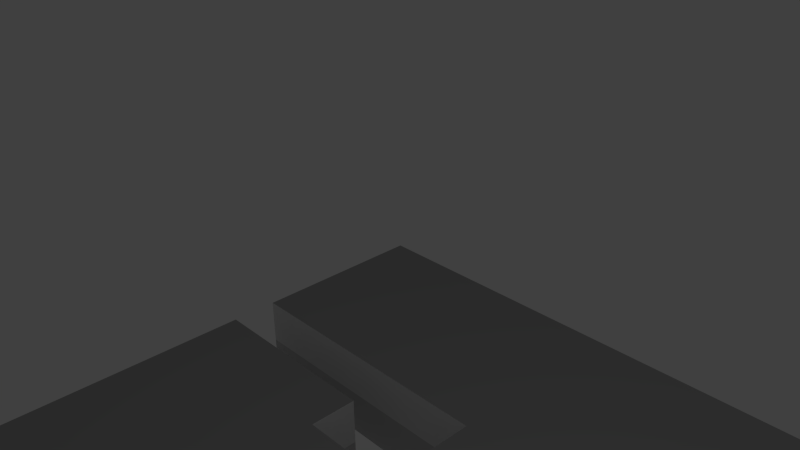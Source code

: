 # Source: lilyassetwork.blend  (saved by Blender 2.74.0; exported with 4.5.12 LTS)
import bpy
from mathutils import Matrix  # noqa: F401  (used for matrix-valued properties, if any)

bpy.ops.wm.read_factory_settings(use_empty=True)
scene = bpy.context.scene
scene.name = 'Scene'

# ---- collections
col_collection_1 = bpy.data.collections.new('Collection 1'); scene.collection.children.link(col_collection_1)

# ---- materials (node trees are filled in below, after node groups)
mat_testareamat0 = bpy.data.materials.new('testareamat0')
mat_testareamat0.alpha_threshold = 0.0
mat_testareamat0.use_transparent_shadow = False
mat_testareamat0.roughness = 0.5
mat_testareamat1 = bpy.data.materials.new('testareamat1')
mat_testareamat1.alpha_threshold = 0.0
mat_testareamat1.use_transparent_shadow = False
mat_testareamat1.diffuse_color = (0.6038, 0.6038, 0.6038, 1.0)
mat_testareamat1.roughness = 0.5
mat_testareamat2 = bpy.data.materials.new('testareamat2')
mat_testareamat2.alpha_threshold = 0.0
mat_testareamat2.use_transparent_shadow = False
mat_testareamat2.diffuse_color = (0.3844, 0.3844, 0.3844, 1.0)
mat_testareamat2.roughness = 0.5
mat_testareamat2.specular_intensity = 0.0

# ---- node groups
ng_auto_smooth = bpy.data.node_groups.new('Auto Smooth', 'GeometryNodeTree')
_s = ng_auto_smooth.interface.new_socket(name='Geometry', in_out='OUTPUT', socket_type='NodeSocketGeometry')
_s = ng_auto_smooth.interface.new_socket(name='Geometry', in_out='INPUT', socket_type='NodeSocketGeometry')
_s = ng_auto_smooth.interface.new_socket(name='Angle', in_out='INPUT', socket_type='NodeSocketFloat')
_s.subtype = 'ANGLE'
_s.min_value = 0.0
_s.max_value = 3.142
ng_auto_smooth.is_modifier = True
_N = ng_auto_smooth.nodes; _L = ng_auto_smooth.links
n0 = _N.new('NodeGroupOutput'); n0.name = 'Group Output'; n0.location = (480, -100)
n1 = _N.new('NodeGroupInput'); n1.name = 'Group Input'; n1.location = (-420, -300)
n2 = _N.new('NodeGroupInput'); n2.name = 'Group Input.001'; n2.location = (-60, -100)
n3 = _N.new('GeometryNodeSetShadeSmooth'); n3.name = 'Set Shade Smooth'; n3.location = (120, -100)
n3.domain = 'EDGE'
n4 = _N.new('GeometryNodeSetShadeSmooth'); n4.name = 'Set Shade Smooth.001'; n4.location = (300, -100)
n5 = _N.new('GeometryNodeInputMeshEdgeAngle'); n5.name = 'Edge Angle'; n5.location = (-420, -220)
n6 = _N.new('GeometryNodeInputEdgeSmooth'); n6.name = 'Is Edge Smooth'; n6.location = (-60, -160)
n7 = _N.new('GeometryNodeInputShadeSmooth'); n7.name = 'Is Face Smooth'; n7.location = (-240, -340)
n8 = _N.new('FunctionNodeBooleanMath'); n8.name = 'Boolean Math'; n8.location = (-60, -220)
n9 = _N.new('FunctionNodeCompare'); n9.name = 'Compare'; n9.location = (-240, -180)
n9.operation = 'LESS_EQUAL'
_L.new(n5.outputs[0], n9.inputs[0])
_L.new(n4.outputs[0], n0.inputs[0])
_L.new(n1.outputs[1], n9.inputs[1])
_L.new(n9.outputs[0], n8.inputs[0])
_L.new(n7.outputs[0], n8.inputs[1])
_L.new(n2.outputs[0], n3.inputs[0])
_L.new(n6.outputs[0], n3.inputs[1])
_L.new(n3.outputs[0], n4.inputs[0])
_L.new(n8.outputs[0], n3.inputs[2])
n0.is_active_output = True

# ---- material node trees

# ---- world
world_world = bpy.data.worlds.new('World'); scene.world = world_world
world_world.color = (0.05088, 0.05088, 0.05088)
world_world.use_sun_shadow = False
world_world.sun_shadow_jitter_overblur = 0.0
world_world.cycles.sampling_method = 'MANUAL'
world_world.cycles.sample_map_resolution = 256

# ---- cameras
cam_camera = bpy.data.cameras.new('Camera')
cam_camera.clip_end = 100.0
cam_camera.lens = 35.0
cam_camera.sensor_width = 32.0
cam_camera.sensor_height = 18.0
cam_camera.ortho_scale = 7.314
cam_camera.dof.focus_distance = 0.0
cam_camera.dof.aperture_fstop = 128.0

# ---- lights
light_lamp = bpy.data.lights.new('Lamp', 'POINT')
light_lamp.transmission_factor = 0.0
light_lamp.cutoff_distance = 30.0
light_lamp.energy = 100.0
light_lamp.shadow_buffer_clip_start = 1.001
light_lamp.shadow_soft_size = 0.1
light_lamp.shadow_maximum_resolution = 0.006
light_lamp.use_absolute_resolution = True
light_lamp.cycles.use_multiple_importance_sampling = False

# ---- meshes
me_testareamesh = bpy.data.meshes.new('testareamesh')
me_testareamesh.from_pydata([(-1.0, -7.0, -1.0), (-1.0, -7.0, 1.0), (-1.0, -5.0, -1.0), (-1.0, -5.0, 1.0), (1.0, -7.0, -1.0), (1.0, -7.0, 1.0), (1.0, -5.0, -1.0), (1.0, -5.0, 1.0), (-1.0, -1.0, -1.0), (-1.0, -1.0, 1.0), (1.0, -1.0, -1.0), (1.0, -1.0, 1.0), (-1.0, 1.0, -1.0), (-1.0, 1.0, 1.0), (1.0, 1.0, -1.0), (1.0, 1.0, 1.0), (-1.0, 3.0, -1.0), (-1.0, 3.0, 1.0), (1.0, 3.0, -1.0), (1.0, 3.0, 1.0), (3.0, -1.0, -1.0), (3.0, -1.0, 1.0), (3.0, 1.0, -1.0), (3.0, 1.0, 1.0), (-3.0, -1.0, -1.0), (-3.0, -1.0, 1.0), (-3.0, 1.0, -1.0), (-3.0, 1.0, 1.0), (6.997, -1.0, -1.0), (6.997, -1.0, 1.0), (6.997, 1.0, -1.0), (6.997, 1.0, 1.0), (-6.997, -1.0, -1.0), (-6.997, -1.0, 1.0), (-6.997, 1.0, -1.0), (-6.997, 1.0, 1.0), (3.0, 2.0, -1.0), (3.0, 2.0, 1.0), (-3.0, 2.0, -1.0), (-3.0, 2.0, 1.0), (6.997, 2.0, -1.0), (6.997, 2.0, 1.0), (-6.997, 2.0, -1.0), (-6.997, 2.0, 1.0), (3.0, -4.0, -1.0), (3.0, -4.0, 1.0), (-3.0, -4.0, -1.0), (-3.0, -4.0, 1.0), (6.997, -4.0, -1.0), (6.997, -4.0, 1.0), (-6.997, -4.0, -1.0), (-6.997, -4.0, 1.0), (-1.0, 7.0, -1.0), (-1.0, 7.0, 1.0), (1.0, 7.0, -1.0), (1.0, 7.0, 1.0), (-7.0, 3.0, 1.0), (-7.0, 3.0, -1.0), (7.0, 3.0, 1.0), (7.0, 3.0, -1.0), (-7.0, 7.0, 1.0), (-7.0, 7.0, -1.0), (7.0, 7.0, 1.0), (7.0, 7.0, -1.0), (-1.0, -7.0, 0.0), (-1.0, -5.0, 0.0), (1.0, -5.0, 0.0), (1.0, -7.0, 0.0), (-1.0, -1.0, 0.0), (1.0, -1.0, 0.0), (-1.0, 1.0, 0.0), (1.0, 1.0, 0.0), (-1.0, 3.0, 0.0), (1.0, 3.0, 0.0), (3.0, -1.0, 0.0), (3.0, 1.0, 0.0), (-3.0, -1.0, 0.0), (-3.0, 1.0, 0.0), (6.997, -1.0, 0.0), (6.997, 1.0, 0.0), (-6.997, -1.0, 0.0), (-6.997, 1.0, 0.0), (3.0, 2.0, 0.0), (-3.0, 2.0, 0.0), (6.997, 2.0, 0.0), (-6.997, 2.0, 0.0), (3.0, -4.0, 0.0), (-3.0, -4.0, 0.0), (6.997, -4.0, 0.0), (-6.997, -4.0, 0.0), (-1.0, 7.0, 0.0), (1.0, 7.0, 0.0), (-7.0, 3.0, 0.0), (7.0, 3.0, 0.0), (-7.0, 7.0, 0.0), (7.0, 7.0, 0.0)], [], [(64, 0, 2, 65), (6, 10, 8, 2), (66, 6, 4, 67), (67, 4, 0, 64), (0, 4, 6, 2), (5, 1, 3, 7), (10, 14, 12, 8), (66, 69, 10, 6), (3, 9, 11, 7), (65, 68, 9, 3), (14, 18, 16, 12), (15, 23, 21, 11), (9, 13, 15, 11), (9, 25, 27, 13), (18, 54, 52, 16), (71, 73, 18, 14), (13, 17, 19, 15), (70, 72, 17, 13), (26, 34, 32, 24), (10, 20, 22, 14), (71, 75, 23, 15), (69, 74, 20, 10), (25, 33, 35, 27), (12, 26, 24, 8), (70, 77, 26, 12), (68, 76, 25, 9), (78, 79, 30, 28), (80, 81, 35, 33), (23, 37, 41, 31), (29, 49, 45, 21), (23, 31, 29, 21), (20, 28, 30, 22), (30, 40, 36, 22), (20, 44, 48, 28), (83, 85, 42, 38), (82, 84, 41, 37), (26, 38, 42, 34), (35, 43, 39, 27), (81, 85, 43, 35), (79, 84, 40, 30), (77, 83, 38, 26), (75, 82, 37, 23), (87, 89, 51, 47), (86, 88, 48, 44), (32, 50, 46, 24), (25, 47, 51, 33), (80, 89, 50, 32), (78, 88, 49, 29), (76, 87, 47, 25), (74, 86, 44, 20), (90, 52, 54, 91), (55, 62, 58, 19), (17, 53, 55, 19), (17, 56, 60, 53), (93, 95, 63, 59), (92, 94, 60, 56), (52, 61, 57, 16), (18, 59, 63, 54), (91, 95, 62, 55), (90, 94, 61, 52), (73, 93, 59, 18), (72, 92, 56, 17), (16, 57, 92, 72), (19, 58, 93, 73), (53, 60, 94, 90), (54, 63, 95, 91), (57, 61, 94, 92), (58, 62, 95, 93), (53, 90, 91, 55), (21, 45, 86, 74), (24, 46, 87, 76), (28, 48, 88, 78), (33, 51, 89, 80), (45, 49, 88, 86), (46, 50, 89, 87), (22, 36, 82, 75), (27, 39, 83, 77), (31, 41, 84, 79), (34, 42, 85, 81), (36, 40, 84, 82), (39, 43, 85, 83), (32, 34, 81, 80), (29, 31, 79, 78), (8, 24, 76, 68), (13, 27, 77, 70), (11, 21, 74, 69), (14, 22, 75, 71), (12, 16, 72, 70), (15, 19, 73, 71), (2, 8, 68, 65), (7, 11, 69, 66), (5, 67, 64, 1), (7, 66, 67, 5), (1, 64, 65, 3)])
me_testareamesh.polygons.foreach_set('material_index', [1, 1, 1, 1, 1, 2, 1, 1, 2, 0, 1, 2, 2, 2, 1, 1, 2, 0, 1, 1, 0, 1, 2, 1, 1, 0, 1, 0, 2, 2, 2, 1, 1, 1, 1, 0, 1, 2, 0, 1, 1, 0, 0, 1, 1, 2, 1, 0, 0, 1, 1, 2, 2, 2, 1, 0, 1, 1, 0, 1, 1, 0, 1, 0, 0, 1, 1, 0, 0, 0, 1, 1, 0, 0, 1, 1, 0, 0, 1, 1, 0, 1, 0, 1, 0, 0, 1, 1, 0, 1, 0, 0, 0, 0])
me_testareamesh.materials.append(mat_testareamat0)
me_testareamesh.materials.append(mat_testareamat1)
me_testareamesh.materials.append(mat_testareamat2)
me_testareamesh.use_remesh_preserve_volume = False
me_testareamesh.use_remesh_preserve_attributes = False
me_testareamesh.use_mirror_vertex_groups = False
me_testareamesh.update()

# ---- objects
ob_testareaobj = bpy.data.objects.new('testareaobj', me_testareamesh)
ob_lamp = bpy.data.objects.new('Lamp', light_lamp)
ob_camera = bpy.data.objects.new('Camera', cam_camera)

# ---- transforms, parenting, visibility, modifiers, constraints
ob_testareaobj.location = (0.0, 0.0, -6.095)
ob_testareaobj.lineart.crease_threshold = 0.0
_m = ob_testareaobj.modifiers.new('Auto Smooth', 'NODES')
_m.node_group = ng_auto_smooth
_gi = [s.identifier for s in ng_auto_smooth.interface.items_tree if s.item_type == 'SOCKET' and s.in_out == 'INPUT']
_m[_gi[1]] = 3.142  # Angle
ob_lamp.location = (4.076, 1.005, 5.904)
ob_lamp.rotation_euler = (0.6503, 0.05522, 1.866)
ob_lamp.lock_rotations_4d = False
ob_lamp.empty_display_type = 'ARROWS'
ob_lamp.color = (0.0, 0.0, 0.0, 0.0)
ob_lamp.lineart.crease_threshold = 0.0
ob_camera.location = (7.481, -6.508, 5.344)
ob_camera.rotation_euler = (1.109, 0.01082, 0.8149)
ob_camera.lock_rotations_4d = False
ob_camera.empty_display_type = 'ARROWS'
ob_camera.color = (0.0, 0.0, 0.0, 0.0)
ob_camera.display_type = 'WIRE'
ob_camera.lineart.crease_threshold = 0.0

# ---- collection membership
col_collection_1.objects.link(ob_testareaobj)
col_collection_1.objects.link(ob_lamp)
col_collection_1.objects.link(ob_camera)

# ---- scene / render settings (as saved in the file)
scene.camera = ob_camera
scene.frame_start = 1; scene.frame_end = 250; scene.frame_set(1)
scene.render.engine = 'BLENDER_EEVEE_NEXT'
scene.render.image_settings.color_depth = '16'
scene.render.resolution_percentage = 50
scene.render.fps = 30
scene.render.dither_intensity = 0.0
scene.cycles.use_denoising = False
scene.cycles.samples = 10
scene.cycles.sampling_pattern = 'TABULATED_SOBOL'
scene.cycles.light_sampling_threshold = 0.0
scene.cycles.use_adaptive_sampling = False
scene.cycles.use_light_tree = False
scene.cycles.blur_glossy = 0.0
scene.cycles.pixel_filter_type = 'GAUSSIAN'
scene.cycles.sample_clamp_indirect = 0.0
scene.view_settings.view_transform = 'Standard'
bpy.context.view_layer.update()
